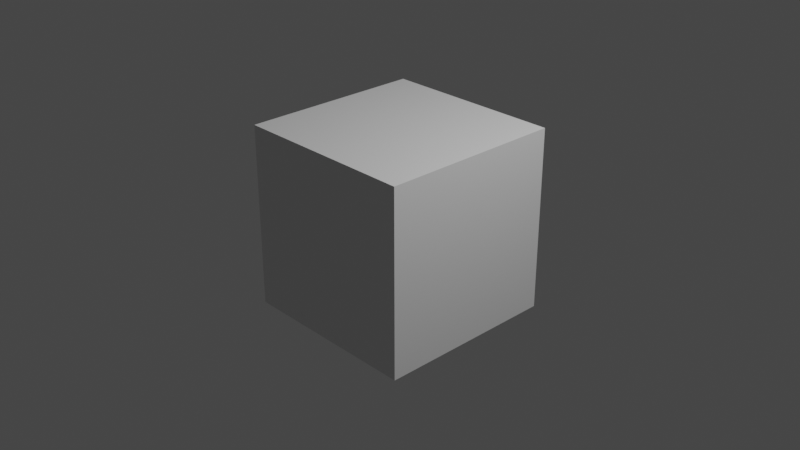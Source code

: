 # Source: D-Type.blend  (saved by Blender 3.4.6; exported with 4.5.12 LTS)
import bpy
from mathutils import Matrix  # noqa: F401  (used for matrix-valued properties, if any)

bpy.ops.wm.read_factory_settings(use_empty=True)
scene = bpy.context.scene
scene.name = 'Scene'

# ---- collections
col_collection = bpy.data.collections.new('Collection'); scene.collection.children.link(col_collection)

# ---- materials (node trees are filled in below, after node groups)
mat_material = bpy.data.materials.new('Material')
mat_material.alpha_threshold = 0.0
mat_material.use_transparent_shadow = False
mat_material.roughness = 0.5
mat_material.line_color = (0.0, 0.0, 0.0, 1.0)

# ---- material node trees
mat_material.use_nodes = True; mat_material.node_tree.nodes.clear()
_N = mat_material.node_tree.nodes; _L = mat_material.node_tree.links
n0 = _N.new('ShaderNodeOutputMaterial'); n0.name = 'Material Output'; n0.location = (300, 300)
n1 = _N.new('ShaderNodeBsdfPrincipled'); n1.name = 'Principled BSDF'; n1.location = (10, 300)
n1.distribution = 'GGX'
n1.subsurface_method = 'RANDOM_WALK_SKIN'
n1.inputs[3].default_value = 1.45
n1.inputs[27].default_value = (0.0, 0.0, 0.0, 1.0)
n1.inputs[28].default_value = 1.0
_L.new(n1.outputs[0], n0.inputs[0])
n0.is_active_output = True

# ---- world
world_world = bpy.data.worlds.new('World'); scene.world = world_world
world_world.use_nodes = True; world_world.node_tree.nodes.clear()
_N = world_world.node_tree.nodes; _L = world_world.node_tree.links
n0 = _N.new('ShaderNodeOutputWorld'); n0.name = 'World Output'; n0.location = (300, 300)
n1 = _N.new('ShaderNodeBackground'); n1.name = 'Background'; n1.location = (10, 300)
n1.inputs[0].default_value = (0.05088, 0.05088, 0.05088, 1.0)
_L.new(n1.outputs[0], n0.inputs[0])
n0.is_active_output = True
world_world.color = (0.05088, 0.05088, 0.05088)
world_world.use_sun_shadow = False
world_world.sun_shadow_jitter_overblur = 0.0

# ---- cameras
cam_camera = bpy.data.cameras.new('Camera')
cam_camera.clip_end = 100.0
cam_camera.ortho_scale = 7.314

# ---- lights
light_light = bpy.data.lights.new('Light', 'POINT')
light_light.transmission_factor = 0.0
light_light.energy = 1000.0
light_light.shadow_soft_size = 0.1
light_light.shadow_maximum_resolution = 0.006
light_light.use_absolute_resolution = True

# ---- meshes
me_cube = bpy.data.meshes.new('Cube')
me_cube.from_pydata([(1.0, 1.0, 1.0), (1.0, 1.0, -1.0), (1.0, -1.0, 1.0), (1.0, -1.0, -1.0), (-1.0, 1.0, 1.0), (-1.0, 1.0, -1.0), (-1.0, -1.0, 1.0), (-1.0, -1.0, -1.0)], [], [(0, 4, 6, 2), (3, 2, 6, 7), (7, 6, 4, 5), (5, 1, 3, 7), (1, 0, 2, 3), (5, 4, 0, 1)])
_uv = me_cube.uv_layers.new(name='UVMap')
_uv.uv.foreach_set('vector', [0.625, 0.5, 0.875, 0.5, 0.875, 0.75, 0.625, 0.75, 0.375, 0.75, 0.625, 0.75, 0.625, 1.0, 0.375, 1.0, 0.375, 0.0, 0.625, 0.0, 0.625, 0.25, 0.375, 0.25, 0.125, 0.5, 0.375, 0.5, 0.375, 0.75, 0.125, 0.75, 0.375, 0.5, 0.625, 0.5, 0.625, 0.75, 0.375, 0.75, 0.375, 0.25, 0.625, 0.25, 0.625, 0.5, 0.375, 0.5])
me_cube.materials.append(mat_material)
me_cube.use_mirror_vertex_groups = False
me_cube.update()

# ---- objects
ob_cube = bpy.data.objects.new('Cube', me_cube)
ob_light = bpy.data.objects.new('Light', light_light)
ob_camera = bpy.data.objects.new('Camera', cam_camera)

# ---- transforms, parenting, visibility, modifiers, constraints
ob_cube.location = (0.0, 0.0, 0.0)
ob_cube.lock_rotations_4d = False
ob_cube.empty_display_type = 'ARROWS'
ob_cube.lineart.crease_threshold = 0.0
ob_light.location = (4.076, 1.005, 5.904)
ob_light.rotation_euler = (0.6503, 0.05522, 1.866)
ob_light.lock_rotations_4d = False
ob_light.empty_display_type = 'ARROWS'
ob_light.color = (0.0, 0.0, 0.0, 0.0)
ob_light.lineart.crease_threshold = 0.0
ob_camera.location = (7.359, -6.926, 4.958)
ob_camera.rotation_euler = (1.109, 0.0, 0.8149)
ob_camera.lock_rotations_4d = False
ob_camera.empty_display_type = 'ARROWS'
ob_camera.color = (0.0, 0.0, 0.0, 0.0)
ob_camera.display_type = 'WIRE'
ob_camera.lineart.crease_threshold = 0.0

# ---- collection membership
col_collection.objects.link(ob_cube)
col_collection.objects.link(ob_light)
col_collection.objects.link(ob_camera)

# ---- scene / render settings (as saved in the file)
scene.camera = ob_camera
scene.frame_start = 1; scene.frame_end = 250; scene.frame_set(1)
scene.render.engine = 'BLENDER_EEVEE_NEXT'
scene.cycles.sampling_pattern = 'TABULATED_SOBOL'
scene.cycles.use_light_tree = False
scene.view_settings.view_transform = 'Filmic'
bpy.context.view_layer.update()
